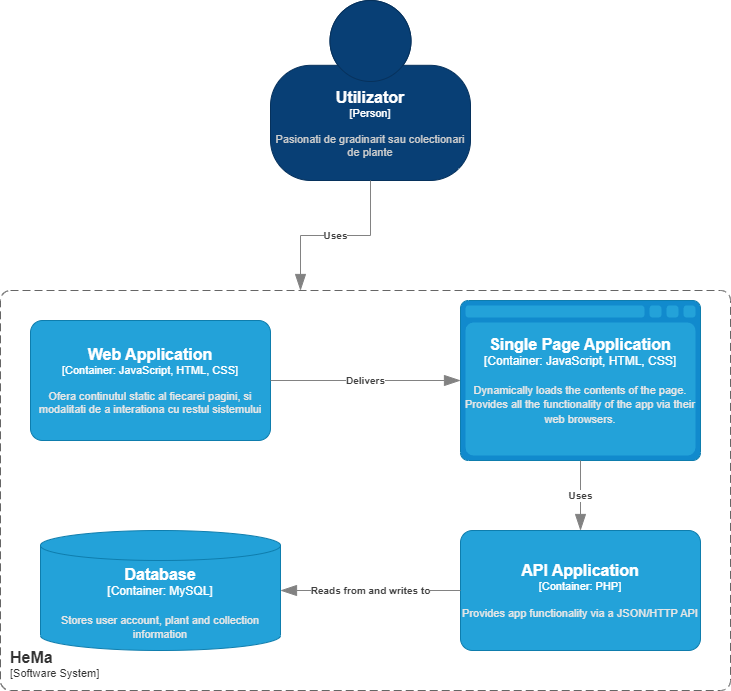

The diagram above was exported from draw.io. Its source (the exported page's mxGraphModel, read from the mxfile embedded in the PNG):
<mxGraphModel dx="1393" dy="766" grid="1" gridSize="10" guides="1" tooltips="1" connect="1" arrows="1" fold="1" page="1" pageScale="1" pageWidth="850" pageHeight="1100" math="0" shadow="0">
  <root>
    <mxCell id="0" />
    <mxCell id="1" parent="0" />
    <object placeholders="1" c4Name="Utilizator" c4Type="Person" c4Description="Pasionati de gradinarit sau colectionari de plante" label="&lt;font style=&quot;font-size: 16px&quot;&gt;&lt;b&gt;%c4Name%&lt;/b&gt;&lt;/font&gt;&lt;div&gt;[%c4Type%]&lt;/div&gt;&lt;br&gt;&lt;div&gt;&lt;font style=&quot;font-size: 11px&quot;&gt;&lt;font color=&quot;#cccccc&quot;&gt;%c4Description%&lt;/font&gt;&lt;/div&gt;" id="GE10rTjq-IZUjhydvE8p-2">
      <mxCell style="html=1;fontSize=11;dashed=0;whiteSpace=wrap;fillColor=#083F75;strokeColor=#06315C;fontColor=#ffffff;shape=mxgraph.c4.person2;align=center;metaEdit=1;points=[[0.5,0,0],[1,0.5,0],[1,0.75,0],[0.75,1,0],[0.5,1,0],[0.25,1,0],[0,0.75,0],[0,0.5,0]];resizable=0;" parent="1" vertex="1">
        <mxGeometry x="320" y="50" width="200" height="180" as="geometry" />
      </mxCell>
    </object>
    <object placeholders="1" c4Name="HeMa" c4Type="SystemScopeBoundary" c4Application="Software System" label="&lt;font style=&quot;font-size: 16px&quot;&gt;&lt;b&gt;&lt;div style=&quot;text-align: left&quot;&gt;%c4Name%&lt;/div&gt;&lt;/b&gt;&lt;/font&gt;&lt;div style=&quot;text-align: left&quot;&gt;[%c4Application%]&lt;/div&gt;" id="4SuCyYldDIm3YbVLCKlt-4">
      <mxCell style="rounded=1;fontSize=11;whiteSpace=wrap;html=1;dashed=1;arcSize=20;fillColor=none;strokeColor=#666666;fontColor=#333333;labelBackgroundColor=none;align=left;verticalAlign=bottom;labelBorderColor=none;spacingTop=0;spacing=10;dashPattern=8 4;metaEdit=1;rotatable=0;perimeter=rectanglePerimeter;noLabel=0;labelPadding=0;allowArrows=0;connectable=0;expand=0;recursiveResize=0;editable=1;pointerEvents=0;absoluteArcSize=1;points=[[0.25,0,0],[0.5,0,0],[0.75,0,0],[1,0.25,0],[1,0.5,0],[1,0.75,0],[0.75,1,0],[0.5,1,0],[0.25,1,0],[0,0.75,0],[0,0.5,0],[0,0.25,0]];" vertex="1" parent="1">
        <mxGeometry x="50" y="340" width="730" height="400" as="geometry" />
      </mxCell>
    </object>
    <object placeholders="1" c4Type="Relationship" c4Description="Uses" label="&lt;div style=&quot;text-align: left&quot;&gt;&lt;div style=&quot;text-align: center&quot;&gt;&lt;b&gt;%c4Description%&lt;/b&gt;&lt;/div&gt;" id="4SuCyYldDIm3YbVLCKlt-6">
      <mxCell style="endArrow=blockThin;html=1;fontSize=10;fontColor=#404040;strokeWidth=1;endFill=1;strokeColor=#828282;elbow=vertical;metaEdit=1;endSize=14;startSize=14;jumpStyle=arc;jumpSize=16;rounded=0;edgeStyle=orthogonalEdgeStyle;exitX=0.5;exitY=1;exitDx=0;exitDy=0;exitPerimeter=0;" edge="1" parent="1" source="GE10rTjq-IZUjhydvE8p-2">
        <mxGeometry width="240" relative="1" as="geometry">
          <mxPoint x="300" y="490" as="sourcePoint" />
          <mxPoint x="350" y="340" as="targetPoint" />
        </mxGeometry>
      </mxCell>
    </object>
    <object placeholders="1" c4Name="Web Application" c4Type="Container" c4Technology="JavaScript, HTML, CSS" c4Description="Ofera continutul static al fiecarei pagini, si modalitati de a interationa cu restul sistemului" label="&lt;font style=&quot;font-size: 16px&quot;&gt;&lt;b&gt;%c4Name%&lt;/b&gt;&lt;/font&gt;&lt;div&gt;[%c4Type%: %c4Technology%]&lt;/div&gt;&lt;br&gt;&lt;div&gt;&lt;font style=&quot;font-size: 11px&quot;&gt;&lt;font color=&quot;#E6E6E6&quot;&gt;%c4Description%&lt;/font&gt;&lt;/div&gt;" id="4SuCyYldDIm3YbVLCKlt-7">
      <mxCell style="rounded=1;whiteSpace=wrap;html=1;fontSize=11;labelBackgroundColor=none;fillColor=#23A2D9;fontColor=#ffffff;align=center;arcSize=10;strokeColor=#0E7DAD;metaEdit=1;resizable=0;points=[[0.25,0,0],[0.5,0,0],[0.75,0,0],[1,0.25,0],[1,0.5,0],[1,0.75,0],[0.75,1,0],[0.5,1,0],[0.25,1,0],[0,0.75,0],[0,0.5,0],[0,0.25,0]];" vertex="1" parent="1">
        <mxGeometry x="80" y="370" width="240" height="120" as="geometry" />
      </mxCell>
    </object>
    <object placeholders="1" c4Type="Single Page Application" c4Container="Container" c4Technology="JavaScript, HTML, CSS" c4Description="Dynamically loads the contents of the page. Provides all the functionality of the app via their web browsers." label="&lt;font style=&quot;font-size: 16px&quot;&gt;&lt;b&gt;%c4Type%&lt;/b&gt;&lt;/font&gt;&lt;div&gt;[%c4Container%:&amp;nbsp;%c4Technology%]&lt;/div&gt;&lt;br&gt;&lt;div&gt;&lt;font style=&quot;font-size: 11px&quot;&gt;&lt;font color=&quot;#E6E6E6&quot;&gt;%c4Description%&lt;/font&gt;&lt;/div&gt;" id="4SuCyYldDIm3YbVLCKlt-8">
      <mxCell style="shape=mxgraph.c4.webBrowserContainer2;whiteSpace=wrap;html=1;boundedLbl=1;rounded=0;labelBackgroundColor=none;strokeColor=#118ACD;fillColor=#23A2D9;strokeColor=#118ACD;strokeColor2=#0E7DAD;fontSize=12;fontColor=#ffffff;align=center;metaEdit=1;points=[[0.5,0,0],[1,0.25,0],[1,0.5,0],[1,0.75,0],[0.5,1,0],[0,0.75,0],[0,0.5,0],[0,0.25,0]];resizable=0;" vertex="1" parent="1">
        <mxGeometry x="510" y="350" width="240" height="160" as="geometry" />
      </mxCell>
    </object>
    <object placeholders="1" c4Type="Relationship" c4Description="Delivers" label="&lt;div style=&quot;text-align: left&quot;&gt;&lt;div style=&quot;text-align: center&quot;&gt;&lt;b&gt;%c4Description%&lt;/b&gt;&lt;/div&gt;" id="4SuCyYldDIm3YbVLCKlt-10">
      <mxCell style="endArrow=blockThin;html=1;fontSize=10;fontColor=#404040;strokeWidth=1;endFill=1;strokeColor=#828282;elbow=vertical;metaEdit=1;endSize=14;startSize=14;jumpStyle=arc;jumpSize=16;rounded=0;edgeStyle=orthogonalEdgeStyle;exitX=1;exitY=0.5;exitDx=0;exitDy=0;exitPerimeter=0;entryX=0;entryY=0.5;entryDx=0;entryDy=0;entryPerimeter=0;" edge="1" parent="1" source="4SuCyYldDIm3YbVLCKlt-7" target="4SuCyYldDIm3YbVLCKlt-8">
        <mxGeometry width="240" relative="1" as="geometry">
          <mxPoint x="300" y="490" as="sourcePoint" />
          <mxPoint x="540" y="490" as="targetPoint" />
        </mxGeometry>
      </mxCell>
    </object>
    <object placeholders="1" c4Name="API Application" c4Type="Container" c4Technology="PHP" c4Description="Provides app functionality via a JSON/HTTP API" label="&lt;font style=&quot;font-size: 16px&quot;&gt;&lt;b&gt;%c4Name%&lt;/b&gt;&lt;/font&gt;&lt;div&gt;[%c4Type%: %c4Technology%]&lt;/div&gt;&lt;br&gt;&lt;div&gt;&lt;font style=&quot;font-size: 11px&quot;&gt;&lt;font color=&quot;#E6E6E6&quot;&gt;%c4Description%&lt;/font&gt;&lt;/div&gt;" id="4SuCyYldDIm3YbVLCKlt-11">
      <mxCell style="rounded=1;whiteSpace=wrap;html=1;fontSize=11;labelBackgroundColor=none;fillColor=#23A2D9;fontColor=#ffffff;align=center;arcSize=10;strokeColor=#0E7DAD;metaEdit=1;resizable=0;points=[[0.25,0,0],[0.5,0,0],[0.75,0,0],[1,0.25,0],[1,0.5,0],[1,0.75,0],[0.75,1,0],[0.5,1,0],[0.25,1,0],[0,0.75,0],[0,0.5,0],[0,0.25,0]];" vertex="1" parent="1">
        <mxGeometry x="510" y="580" width="240" height="120" as="geometry" />
      </mxCell>
    </object>
    <object placeholders="1" c4Type="Relationship" c4Description="Uses" label="&lt;div style=&quot;text-align: left&quot;&gt;&lt;div style=&quot;text-align: center&quot;&gt;&lt;b&gt;%c4Description%&lt;/b&gt;&lt;/div&gt;" id="4SuCyYldDIm3YbVLCKlt-12">
      <mxCell style="endArrow=blockThin;html=1;fontSize=10;fontColor=#404040;strokeWidth=1;endFill=1;strokeColor=#828282;elbow=vertical;metaEdit=1;endSize=14;startSize=14;jumpStyle=arc;jumpSize=16;rounded=0;edgeStyle=orthogonalEdgeStyle;entryX=0.5;entryY=0;entryDx=0;entryDy=0;entryPerimeter=0;exitX=0.5;exitY=1;exitDx=0;exitDy=0;exitPerimeter=0;" edge="1" parent="1" source="4SuCyYldDIm3YbVLCKlt-8" target="4SuCyYldDIm3YbVLCKlt-11">
        <mxGeometry width="240" relative="1" as="geometry">
          <mxPoint x="300" y="490" as="sourcePoint" />
          <mxPoint x="540" y="490" as="targetPoint" />
        </mxGeometry>
      </mxCell>
    </object>
    <object placeholders="1" c4Type="Database" c4Container="Container" c4Technology="MySQL" c4Description="Stores user account, plant and collection information" label="&lt;font style=&quot;font-size: 16px&quot;&gt;&lt;b&gt;%c4Type%&lt;/b&gt;&lt;/font&gt;&lt;div&gt;[%c4Container%:&amp;nbsp;%c4Technology%]&lt;/div&gt;&lt;br&gt;&lt;div&gt;&lt;font style=&quot;font-size: 11px&quot;&gt;&lt;font color=&quot;#E6E6E6&quot;&gt;%c4Description%&lt;/font&gt;&lt;/div&gt;" id="4SuCyYldDIm3YbVLCKlt-13">
      <mxCell style="shape=cylinder3;size=15;whiteSpace=wrap;html=1;boundedLbl=1;rounded=0;labelBackgroundColor=none;fillColor=#23A2D9;fontSize=12;fontColor=#ffffff;align=center;strokeColor=#0E7DAD;metaEdit=1;points=[[0.5,0,0],[1,0.25,0],[1,0.5,0],[1,0.75,0],[0.5,1,0],[0,0.75,0],[0,0.5,0],[0,0.25,0]];resizable=0;" vertex="1" parent="1">
        <mxGeometry x="90" y="580" width="240" height="120" as="geometry" />
      </mxCell>
    </object>
    <object placeholders="1" c4Type="Relationship" c4Description="Reads from and writes to" label="&lt;div style=&quot;text-align: left&quot;&gt;&lt;div style=&quot;text-align: center&quot;&gt;&lt;b&gt;%c4Description%&lt;/b&gt;&lt;/div&gt;" id="4SuCyYldDIm3YbVLCKlt-14">
      <mxCell style="endArrow=blockThin;html=1;fontSize=10;fontColor=#404040;strokeWidth=1;endFill=1;strokeColor=#828282;elbow=vertical;metaEdit=1;endSize=14;startSize=14;jumpStyle=arc;jumpSize=16;rounded=0;edgeStyle=orthogonalEdgeStyle;entryX=1;entryY=0.5;entryDx=0;entryDy=0;entryPerimeter=0;exitX=0;exitY=0.5;exitDx=0;exitDy=0;exitPerimeter=0;" edge="1" parent="1" source="4SuCyYldDIm3YbVLCKlt-11" target="4SuCyYldDIm3YbVLCKlt-13">
        <mxGeometry width="240" relative="1" as="geometry">
          <mxPoint x="550" y="520" as="sourcePoint" />
          <mxPoint x="555" y="590" as="targetPoint" />
        </mxGeometry>
      </mxCell>
    </object>
  </root>
</mxGraphModel>